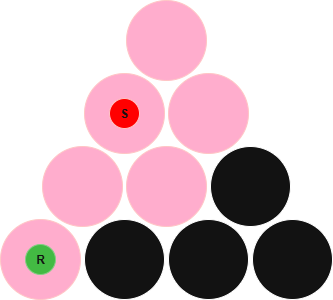

The diagram above was exported from draw.io. Its source (the exported page's mxGraphModel, read from the mxfile embedded in the PNG):
<mxGraphModel dx="832" dy="804" grid="1" gridSize="10" guides="1" tooltips="1" connect="1" arrows="1" fold="1" page="1" pageScale="1" pageWidth="850" pageHeight="1100" math="0" shadow="0">
  <root>
    <mxCell id="0" />
    <mxCell id="1" parent="0" />
    <mxCell id="2" value="" style="ellipse;whiteSpace=wrap;html=1;aspect=fixed;fillColor=#a20025;fontColor=#ffffff;strokeColor=#6F0000;" vertex="1" parent="1">
      <mxGeometry x="690" y="799" width="80" height="80" as="geometry" />
    </mxCell>
    <mxCell id="3" value="" style="ellipse;whiteSpace=wrap;html=1;aspect=fixed;" vertex="1" parent="1">
      <mxGeometry x="774" y="799" width="80" height="80" as="geometry" />
    </mxCell>
    <mxCell id="4" value="" style="ellipse;whiteSpace=wrap;html=1;aspect=fixed;" vertex="1" parent="1">
      <mxGeometry x="858" y="799" width="80" height="80" as="geometry" />
    </mxCell>
    <mxCell id="5" value="" style="ellipse;whiteSpace=wrap;html=1;aspect=fixed;" vertex="1" parent="1">
      <mxGeometry x="942" y="799" width="80" height="80" as="geometry" />
    </mxCell>
    <mxCell id="6" value="" style="ellipse;whiteSpace=wrap;html=1;aspect=fixed;fillColor=#a20025;fontColor=#ffffff;strokeColor=#6F0000;" vertex="1" parent="1">
      <mxGeometry x="732" y="726" width="80" height="80" as="geometry" />
    </mxCell>
    <mxCell id="7" value="" style="ellipse;whiteSpace=wrap;html=1;aspect=fixed;fillColor=#a20025;fontColor=#ffffff;strokeColor=#6F0000;" vertex="1" parent="1">
      <mxGeometry x="816" y="726" width="80" height="80" as="geometry" />
    </mxCell>
    <mxCell id="8" value="" style="ellipse;whiteSpace=wrap;html=1;aspect=fixed;" vertex="1" parent="1">
      <mxGeometry x="900" y="726" width="80" height="80" as="geometry" />
    </mxCell>
    <mxCell id="9" value="" style="ellipse;whiteSpace=wrap;html=1;aspect=fixed;fillColor=#a20025;fontColor=#ffffff;strokeColor=#6F0000;" vertex="1" parent="1">
      <mxGeometry x="774" y="653" width="80" height="80" as="geometry" />
    </mxCell>
    <mxCell id="10" value="" style="ellipse;whiteSpace=wrap;html=1;aspect=fixed;fillColor=#a20025;fontColor=#ffffff;strokeColor=#6F0000;" vertex="1" parent="1">
      <mxGeometry x="858" y="653" width="80" height="80" as="geometry" />
    </mxCell>
    <mxCell id="11" value="" style="ellipse;whiteSpace=wrap;html=1;aspect=fixed;fillColor=#a20025;fontColor=#ffffff;strokeColor=#6F0000;" vertex="1" parent="1">
      <mxGeometry x="816" y="580" width="80" height="80" as="geometry" />
    </mxCell>
    <mxCell id="12" value="&lt;b&gt;S&lt;/b&gt;" style="ellipse;whiteSpace=wrap;html=1;aspect=fixed;fillColor=light-dark(#A20025,#FF0000);fontColor=#ffffff;strokeColor=#6F0000;" vertex="1" parent="1">
      <mxGeometry x="799" y="678" width="30" height="30" as="geometry" />
    </mxCell>
    <mxCell id="13" value="&lt;b&gt;R&lt;/b&gt;" style="ellipse;whiteSpace=wrap;html=1;aspect=fixed;fillColor=#008a00;fontColor=#ffffff;strokeColor=#005700;" vertex="1" parent="1">
      <mxGeometry x="715" y="824" width="30" height="30" as="geometry" />
    </mxCell>
  </root>
</mxGraphModel>